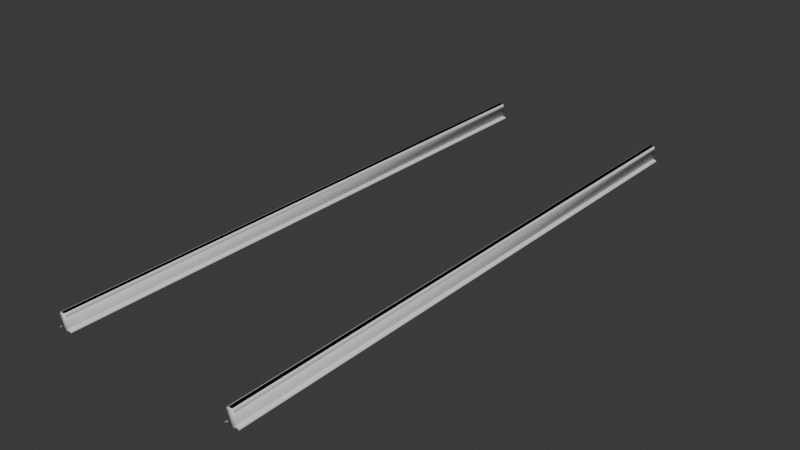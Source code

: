 # Source: track_straight_256a.blend  (saved by Blender 4.0.36; exported with 4.5.12 LTS)
import bpy
from mathutils import Matrix  # noqa: F401  (used for matrix-valued properties, if any)

bpy.ops.wm.read_factory_settings(use_empty=True)
scene = bpy.context.scene
scene.name = 'Scene'

# ---- collections
col_track_straight_256a_ref = bpy.data.collections.new('track_straight_256a_ref'); scene.collection.children.link(col_track_straight_256a_ref)
col_track_straight_256a_phys = bpy.data.collections.new('track_straight_256a_phys'); scene.collection.children.link(col_track_straight_256a_phys)

# ---- materials (node trees are filled in below, after node groups)
mat_track_straight_256a = bpy.data.materials.new('track_straight_256a')
mat_track_straight_256a.use_transparent_shadow = False

# ---- node groups
ng_auto_smooth = bpy.data.node_groups.new('Auto Smooth', 'GeometryNodeTree')
_s = ng_auto_smooth.interface.new_socket(name='Geometry', in_out='OUTPUT', socket_type='NodeSocketGeometry')
_s = ng_auto_smooth.interface.new_socket(name='Geometry', in_out='INPUT', socket_type='NodeSocketGeometry')
_s = ng_auto_smooth.interface.new_socket(name='Angle', in_out='INPUT', socket_type='NodeSocketFloat')
_s.subtype = 'ANGLE'
_s.min_value = 0.0
_s.max_value = 3.142
ng_auto_smooth.is_modifier = True
_N = ng_auto_smooth.nodes; _L = ng_auto_smooth.links
n0 = _N.new('NodeGroupOutput'); n0.name = 'Group Output'; n0.location = (480, -100)
n1 = _N.new('NodeGroupInput'); n1.name = 'Group Input'; n1.location = (-420, -300)
n2 = _N.new('NodeGroupInput'); n2.name = 'Group Input.001'; n2.location = (-60, -100)
n3 = _N.new('GeometryNodeSetShadeSmooth'); n3.name = 'Set Shade Smooth'; n3.location = (120, -100)
n3.domain = 'EDGE'
n4 = _N.new('GeometryNodeSetShadeSmooth'); n4.name = 'Set Shade Smooth.001'; n4.location = (300, -100)
n5 = _N.new('GeometryNodeInputMeshEdgeAngle'); n5.name = 'Edge Angle'; n5.location = (-420, -220)
n6 = _N.new('GeometryNodeInputEdgeSmooth'); n6.name = 'Is Edge Smooth'; n6.location = (-60, -160)
n7 = _N.new('GeometryNodeInputShadeSmooth'); n7.name = 'Is Face Smooth'; n7.location = (-240, -340)
n8 = _N.new('FunctionNodeBooleanMath'); n8.name = 'Boolean Math'; n8.location = (-60, -220)
n9 = _N.new('FunctionNodeCompare'); n9.name = 'Compare'; n9.location = (-240, -180)
n9.operation = 'LESS_EQUAL'
_L.new(n5.outputs[0], n9.inputs[0])
_L.new(n4.outputs[0], n0.inputs[0])
_L.new(n1.outputs[1], n9.inputs[1])
_L.new(n9.outputs[0], n8.inputs[0])
_L.new(n7.outputs[0], n8.inputs[1])
_L.new(n2.outputs[0], n3.inputs[0])
_L.new(n6.outputs[0], n3.inputs[1])
_L.new(n3.outputs[0], n4.inputs[0])
_L.new(n8.outputs[0], n3.inputs[2])
n0.is_active_output = True

# ---- material node trees
mat_track_straight_256a.use_nodes = True; mat_track_straight_256a.node_tree.nodes.clear()
_N = mat_track_straight_256a.node_tree.nodes; _L = mat_track_straight_256a.node_tree.links
n0 = _N.new('ShaderNodeBsdfPrincipled'); n0.name = 'Principled BSDF'; n0.location = (10, 300)
n0.inputs[3].default_value = 1.45
n1 = _N.new('ShaderNodeOutputMaterial'); n1.name = 'Material Output'; n1.location = (300, 300)
_L.new(n0.outputs[0], n1.inputs[0])
n1.is_active_output = True

# ---- world
world_world = bpy.data.worlds.new('World'); scene.world = world_world
world_world.use_nodes = True; world_world.node_tree.nodes.clear()
_N = world_world.node_tree.nodes; _L = world_world.node_tree.links
n0 = _N.new('ShaderNodeOutputWorld'); n0.name = 'World Output'; n0.location = (300, 300)
n1 = _N.new('ShaderNodeBackground'); n1.name = 'Background'; n1.location = (10, 300)
n1.inputs[0].default_value = (0.05088, 0.05088, 0.05088, 1.0)
_L.new(n1.outputs[0], n0.inputs[0])
n0.is_active_output = True
world_world.color = (0.05088, 0.05088, 0.05088)
world_world.use_sun_shadow = False
world_world.sun_shadow_jitter_overblur = 0.0

# ---- meshes
me_track_straight_256a_ref = bpy.data.meshes.new('track_straight_256a_ref')
me_track_straight_256a_ref.from_pydata([(44.5, -128.0, 0.0), (42.36, -128.0, 7.0), (41.99, -128.0, 1.584), (42.67, -128.0, 0.9585), (42.19, -128.0, 1.207), (44.5, -128.0, 0.3994), (44.39, -128.0, 0.5107), (41.9, -128.0, 2.561), (41.95, -128.0, 4.411), (42.01, -128.0, 5.04), (42.31, -128.0, 5.384), (42.93, -128.0, 5.563), (43.02, -128.0, 5.685), (42.99, -128.0, 6.46), (42.71, -128.0, 6.901), (42.9, -128.0, 6.712), (38.5, -128.0, 0.0), (40.64, -128.0, 7.0), (41.01, -128.0, 1.584), (40.33, -128.0, 0.9585), (40.81, -128.0, 1.207), (38.5, -128.0, 0.3994), (38.61, -128.0, 0.5107), (41.1, -128.0, 2.561), (41.05, -128.0, 4.411), (40.99, -128.0, 5.04), (40.69, -128.0, 5.384), (40.07, -128.0, 5.563), (39.98, -128.0, 5.685), (40.01, -128.0, 6.46), (40.29, -128.0, 6.901), (40.1, -128.0, 6.712), (44.5, 128.0, 0.0), (42.36, 128.0, 7.0), (41.99, 128.0, 1.584), (42.67, 128.0, 0.9585), (42.19, 128.0, 1.207), (44.5, 128.0, 0.3994), (44.39, 128.0, 0.5107), (41.9, 128.0, 2.561), (41.95, 128.0, 4.411), (42.01, 128.0, 5.04), (42.31, 128.0, 5.384), (42.93, 128.0, 5.563), (43.02, 128.0, 5.685), (42.99, 128.0, 6.46), (42.71, 128.0, 6.901), (42.9, 128.0, 6.712), (38.5, 128.0, 0.0), (40.64, 128.0, 7.0), (41.01, 128.0, 1.584), (40.33, 128.0, 0.9585), (40.81, 128.0, 1.207), (38.5, 128.0, 0.3994), (38.61, 128.0, 0.5107), (41.1, 128.0, 2.561), (41.05, 128.0, 4.411), (40.99, 128.0, 5.04), (40.69, 128.0, 5.384), (40.07, 128.0, 5.563), (39.98, 128.0, 5.685), (40.01, 128.0, 6.46), (40.29, 128.0, 6.901), (40.1, 128.0, 6.712), (-38.5, -128.0, 0.0), (-40.64, -128.0, 7.0), (-41.01, -128.0, 1.584), (-40.33, -128.0, 0.9585), (-40.81, -128.0, 1.207), (-38.5, -128.0, 0.3994), (-38.61, -128.0, 0.5107), (-41.1, -128.0, 2.561), (-41.05, -128.0, 4.411), (-40.99, -128.0, 5.04), (-40.69, -128.0, 5.384), (-40.07, -128.0, 5.563), (-39.98, -128.0, 5.685), (-40.01, -128.0, 6.46), (-40.29, -128.0, 6.901), (-40.1, -128.0, 6.712), (-44.5, -128.0, 0.0), (-42.36, -128.0, 7.0), (-41.99, -128.0, 1.584), (-42.67, -128.0, 0.9585), (-42.19, -128.0, 1.207), (-44.5, -128.0, 0.3994), (-44.39, -128.0, 0.5107), (-41.9, -128.0, 2.561), (-41.95, -128.0, 4.411), (-42.01, -128.0, 5.04), (-42.31, -128.0, 5.384), (-42.93, -128.0, 5.563), (-43.02, -128.0, 5.685), (-42.99, -128.0, 6.46), (-42.71, -128.0, 6.901), (-42.9, -128.0, 6.712), (-38.5, 128.0, 0.0), (-40.64, 128.0, 7.0), (-41.01, 128.0, 1.584), (-40.33, 128.0, 0.9585), (-40.81, 128.0, 1.207), (-38.5, 128.0, 0.3994), (-38.61, 128.0, 0.5107), (-41.1, 128.0, 2.561), (-41.05, 128.0, 4.411), (-40.99, 128.0, 5.04), (-40.69, 128.0, 5.384), (-40.07, 128.0, 5.563), (-39.98, 128.0, 5.685), (-40.01, 128.0, 6.46), (-40.29, 128.0, 6.901), (-40.1, 128.0, 6.712), (-44.5, 128.0, 0.0), (-42.36, 128.0, 7.0), (-41.99, 128.0, 1.584), (-42.67, 128.0, 0.9585), (-42.19, 128.0, 1.207), (-44.5, 128.0, 0.3994), (-44.39, 128.0, 0.5107), (-41.9, 128.0, 2.561), (-41.95, 128.0, 4.411), (-42.01, 128.0, 5.04), (-42.31, 128.0, 5.384), (-42.93, 128.0, 5.563), (-43.02, 128.0, 5.685), (-42.99, 128.0, 6.46), (-42.71, 128.0, 6.901), (-42.9, 128.0, 6.712)], [], [(34, 39, 7, 2), (4, 36, 34, 2), (7, 39, 40, 8), (3, 35, 36, 4), (5, 37, 38, 6), (38, 35, 3, 6), (0, 32, 37, 5), (9, 41, 42, 10), (40, 41, 9, 8), (11, 43, 44, 12), (42, 43, 11, 10), (15, 47, 46, 14), (13, 45, 47, 15), (44, 45, 13, 12), (46, 33, 1, 14), (50, 18, 23, 55), (18, 50, 52, 20), (24, 56, 55, 23), (20, 52, 51, 19), (22, 54, 53, 21), (54, 22, 19, 51), (21, 53, 48, 16), (26, 58, 57, 25), (56, 24, 25, 57), (33, 49, 17, 1), (28, 60, 59, 27), (58, 26, 27, 59), (30, 62, 63, 31), (31, 63, 61, 29), (60, 28, 29, 61), (62, 30, 17, 49), (98, 103, 71, 66), (68, 100, 98, 66), (71, 103, 104, 72), (67, 99, 100, 68), (69, 101, 102, 70), (102, 99, 67, 70), (64, 96, 101, 69), (73, 105, 106, 74), (104, 105, 73, 72), (75, 107, 108, 76), (106, 107, 75, 74), (79, 111, 110, 78), (77, 109, 111, 79), (108, 109, 77, 76), (110, 97, 65, 78), (114, 82, 87, 119), (82, 114, 116, 84), (88, 120, 119, 87), (84, 116, 115, 83), (86, 118, 117, 85), (118, 86, 83, 115), (85, 117, 112, 80), (90, 122, 121, 89), (120, 88, 89, 121), (97, 113, 81, 65), (92, 124, 123, 91), (122, 90, 91, 123), (94, 126, 127, 95), (95, 127, 125, 93), (124, 92, 93, 125), (126, 94, 81, 113)])
me_track_straight_256a_ref.polygons.foreach_set('use_smooth', [True] * 62)
_uv = me_track_straight_256a_ref.uv_layers.new(name='UVКарта')
_uv.uv.foreach_set('vector', [0.05161, 5.739e-05, 0.06693, 5.739e-05, 0.06693, 0.9999, 0.05161, 0.9999, 0.04489, 0.9999, 0.04489, 5.739e-05, 0.05161, 5.739e-05, 0.05161, 0.9999, 0.06693, 0.9999, 0.06693, 5.739e-05, 0.09584, 5.739e-05, 0.09584, 0.9999, 0.03658, 0.9999, 0.03658, 5.739e-05, 0.04489, 5.739e-05, 0.04489, 0.9999, 0.006298, 0.9999, 0.006298, 8.814e-05, 0.008752, 5.739e-05, 0.008752, 0.9999, 0.008752, 5.739e-05, 0.03658, 5.739e-05, 0.03658, 0.9999, 0.008752, 0.9999, 5.746e-05, 0.9999, 5.742e-05, 8.815e-05, 0.006298, 8.814e-05, 0.006298, 0.9999, 0.1057, 0.9999, 0.1057, 5.739e-05, 0.1128, 5.739e-05, 0.1128, 0.9999, 0.09584, 5.739e-05, 0.1057, 5.739e-05, 0.1057, 0.9999, 0.09584, 0.9999, 0.1229, 0.9999, 0.1229, 5.739e-05, 0.1253, 5.739e-05, 0.1253, 0.9999, 0.1128, 5.739e-05, 0.1229, 5.739e-05, 0.1229, 0.9999, 0.1128, 0.9999, 0.1415, 0.9999, 0.1415, 5.739e-05, 0.1457, 5.739e-05, 0.1457, 0.9999, 0.1374, 0.9999, 0.1374, 5.739e-05, 0.1415, 5.739e-05, 0.1415, 0.9999, 0.1253, 5.739e-05, 0.1374, 5.739e-05, 0.1374, 0.9999, 0.1253, 0.9999, 0.1457, 5.739e-05, 0.1514, 5.739e-05, 0.1514, 0.9999, 0.1457, 0.9999, 0.2781, 5.738e-05, 0.2781, 0.9999, 0.2628, 0.9999, 0.2628, 5.738e-05, 0.2781, 0.9999, 0.2781, 5.738e-05, 0.2848, 5.738e-05, 0.2848, 0.9999, 0.2339, 0.9999, 0.2339, 5.738e-05, 0.2628, 5.738e-05, 0.2628, 0.9999, 0.2848, 0.9999, 0.2848, 5.738e-05, 0.2932, 5.738e-05, 0.2932, 0.9999, 0.321, 0.9999, 0.321, 5.738e-05, 0.3234, 8.813e-05, 0.3234, 0.9999, 0.321, 5.738e-05, 0.321, 0.9999, 0.2932, 0.9999, 0.2932, 5.738e-05, 0.3234, 0.9999, 0.3234, 8.813e-05, 0.3297, 8.813e-05, 0.3297, 0.9999, 0.2169, 0.9999, 0.2169, 5.738e-05, 0.224, 5.738e-05, 0.224, 0.9999, 0.2339, 5.738e-05, 0.2339, 0.9999, 0.224, 0.9999, 0.224, 5.738e-05, 0.1514, 5.739e-05, 0.1784, 5.738e-05, 0.1784, 0.9999, 0.1514, 0.9999, 0.2045, 0.9999, 0.2045, 5.738e-05, 0.2068, 5.738e-05, 0.2068, 0.9999, 0.2169, 5.738e-05, 0.2169, 0.9999, 0.2068, 0.9999, 0.2068, 5.738e-05, 0.184, 0.9999, 0.184, 5.738e-05, 0.1882, 5.738e-05, 0.1882, 0.9999, 0.1882, 0.9999, 0.1882, 5.738e-05, 0.1923, 5.738e-05, 0.1923, 0.9999, 0.2045, 5.738e-05, 0.2045, 0.9999, 0.1923, 0.9999, 0.1923, 5.738e-05, 0.184, 5.738e-05, 0.184, 0.9999, 0.1784, 0.9999, 0.1784, 5.738e-05, 0.05161, 5.739e-05, 0.06693, 5.739e-05, 0.06693, 0.9999, 0.05161, 0.9999, 0.04489, 0.9999, 0.04489, 5.739e-05, 0.05161, 5.739e-05, 0.05161, 0.9999, 0.06693, 0.9999, 0.06693, 5.739e-05, 0.09584, 5.739e-05, 0.09584, 0.9999, 0.03658, 0.9999, 0.03658, 5.739e-05, 0.04489, 5.739e-05, 0.04489, 0.9999, 0.006298, 0.9999, 0.006298, 8.814e-05, 0.008752, 5.739e-05, 0.008752, 0.9999, 0.008752, 5.739e-05, 0.03658, 5.739e-05, 0.03658, 0.9999, 0.008752, 0.9999, 5.746e-05, 0.9999, 5.742e-05, 8.815e-05, 0.006298, 8.814e-05, 0.006298, 0.9999, 0.1057, 0.9999, 0.1057, 5.739e-05, 0.1128, 5.739e-05, 0.1128, 0.9999, 0.09584, 5.739e-05, 0.1057, 5.739e-05, 0.1057, 0.9999, 0.09584, 0.9999, 0.1229, 0.9999, 0.1229, 5.739e-05, 0.1253, 5.739e-05, 0.1253, 0.9999, 0.1128, 5.739e-05, 0.1229, 5.739e-05, 0.1229, 0.9999, 0.1128, 0.9999, 0.1415, 0.9999, 0.1415, 5.739e-05, 0.1457, 5.739e-05, 0.1457, 0.9999, 0.1374, 0.9999, 0.1374, 5.739e-05, 0.1415, 5.739e-05, 0.1415, 0.9999, 0.1253, 5.739e-05, 0.1374, 5.739e-05, 0.1374, 0.9999, 0.1253, 0.9999, 0.1457, 5.739e-05, 0.1514, 5.739e-05, 0.1514, 0.9999, 0.1457, 0.9999, 0.2781, 5.738e-05, 0.2781, 0.9999, 0.2628, 0.9999, 0.2628, 5.738e-05, 0.2781, 0.9999, 0.2781, 5.738e-05, 0.2848, 5.738e-05, 0.2848, 0.9999, 0.2339, 0.9999, 0.2339, 5.738e-05, 0.2628, 5.738e-05, 0.2628, 0.9999, 0.2848, 0.9999, 0.2848, 5.738e-05, 0.2932, 5.738e-05, 0.2932, 0.9999, 0.321, 0.9999, 0.321, 5.738e-05, 0.3234, 8.813e-05, 0.3234, 0.9999, 0.321, 5.738e-05, 0.321, 0.9999, 0.2932, 0.9999, 0.2932, 5.738e-05, 0.3234, 0.9999, 0.3234, 8.813e-05, 0.3297, 8.813e-05, 0.3297, 0.9999, 0.2169, 0.9999, 0.2169, 5.738e-05, 0.224, 5.738e-05, 0.224, 0.9999, 0.2339, 5.738e-05, 0.2339, 0.9999, 0.224, 0.9999, 0.224, 5.738e-05, 0.1514, 5.739e-05, 0.1784, 5.738e-05, 0.1784, 0.9999, 0.1514, 0.9999, 0.2045, 0.9999, 0.2045, 5.738e-05, 0.2068, 5.738e-05, 0.2068, 0.9999, 0.2169, 5.738e-05, 0.2169, 0.9999, 0.2068, 0.9999, 0.2068, 5.738e-05, 0.184, 0.9999, 0.184, 5.738e-05, 0.1882, 5.738e-05, 0.1882, 0.9999, 0.1882, 0.9999, 0.1882, 5.738e-05, 0.1923, 5.738e-05, 0.1923, 0.9999, 0.2045, 5.738e-05, 0.2045, 0.9999, 0.1923, 0.9999, 0.1923, 5.738e-05, 0.184, 5.738e-05, 0.184, 0.9999, 0.1784, 0.9999, 0.1784, 5.738e-05])
me_track_straight_256a_ref.materials.append(mat_track_straight_256a)
me_track_straight_256a_ref.update()
me_track_straight_256a_phys = bpy.data.meshes.new('track_straight_256a_phys')
me_track_straight_256a_phys.from_pydata([(40.0, -128.0, 0.0), (40.5, -128.0, 7.0), (40.0, 128.0, 0.0), (40.5, 128.0, 7.0), (43.0, -128.0, 0.0), (42.5, -128.0, 7.0), (43.0, 128.0, 0.0), (42.5, 128.0, 7.0), (-43.0, -128.0, 0.0), (-42.5, -128.0, 7.0), (-43.0, 128.0, 0.0), (-42.5, 128.0, 7.0), (-40.0, -128.0, 0.0), (-40.5, -128.0, 7.0), (-40.0, 128.0, 0.0), (-40.5, 128.0, 7.0), (40.0, -128.0, 5.6), (40.0, 128.0, 5.6), (43.0, 128.0, 5.6), (43.0, -128.0, 5.6), (-43.0, -128.0, 5.6), (-43.0, 128.0, 5.6), (-40.0, 128.0, 5.6), (-40.0, -128.0, 5.6)], [], [(16, 1, 3, 17), (17, 3, 7, 18), (18, 7, 5, 19), (19, 5, 1, 16), (2, 6, 4, 0), (7, 3, 1, 5), (20, 9, 11, 21), (21, 11, 15, 22), (22, 15, 13, 23), (23, 13, 9, 20), (10, 14, 12, 8), (15, 11, 9, 13), (4, 19, 16, 0), (6, 18, 19, 4), (2, 17, 18, 6), (0, 16, 17, 2), (12, 23, 20, 8), (14, 22, 23, 12), (10, 21, 22, 14), (8, 20, 21, 10)])
me_track_straight_256a_phys.polygons.foreach_set('use_smooth', [True] * 20)
_uv = me_track_straight_256a_phys.uv_layers.new(name='UVMap')
_uv.uv.foreach_set('vector', [0.575, 0.0, 0.625, 0.0, 0.625, 0.25, 0.575, 0.25, 0.575, 0.25, 0.625, 0.25, 0.625, 0.5, 0.575, 0.5, 0.575, 0.5, 0.625, 0.5, 0.625, 0.75, 0.575, 0.75, 0.575, 0.75, 0.625, 0.75, 0.625, 1.0, 0.575, 1.0, 0.125, 0.5, 0.375, 0.5, 0.375, 0.75, 0.125, 0.75, 0.625, 0.5, 0.875, 0.5, 0.875, 0.75, 0.625, 0.75, 0.575, 0.0, 0.625, 0.0, 0.625, 0.25, 0.575, 0.25, 0.575, 0.25, 0.625, 0.25, 0.625, 0.5, 0.575, 0.5, 0.575, 0.5, 0.625, 0.5, 0.625, 0.75, 0.575, 0.75, 0.575, 0.75, 0.625, 0.75, 0.625, 1.0, 0.575, 1.0, 0.125, 0.5, 0.375, 0.5, 0.375, 0.75, 0.125, 0.75, 0.625, 0.5, 0.875, 0.5, 0.875, 0.75, 0.625, 0.75, 0.375, 0.75, 0.575, 0.75, 0.575, 1.0, 0.375, 1.0, 0.375, 0.5, 0.575, 0.5, 0.575, 0.75, 0.375, 0.75, 0.375, 0.25, 0.575, 0.25, 0.575, 0.5, 0.375, 0.5, 0.375, 0.0, 0.575, 0.0, 0.575, 0.25, 0.375, 0.25, 0.375, 0.75, 0.575, 0.75, 0.575, 1.0, 0.375, 1.0, 0.375, 0.5, 0.575, 0.5, 0.575, 0.75, 0.375, 0.75, 0.375, 0.25, 0.575, 0.25, 0.575, 0.5, 0.375, 0.5, 0.375, 0.0, 0.575, 0.0, 0.575, 0.25, 0.375, 0.25])
me_track_straight_256a_phys.update()

# ---- objects
ob_track_straight_256a_ref = bpy.data.objects.new('track_straight_256a_ref', me_track_straight_256a_ref)
ob_track_straight_256a_phys = bpy.data.objects.new('track_straight_256a_phys', me_track_straight_256a_phys)

# ---- transforms, parenting, visibility, modifiers, constraints
ob_track_straight_256a_ref.location = (0.0, 0.0, 0.0)
_m = ob_track_straight_256a_ref.modifiers.new('Auto Smooth', 'NODES')
_m.node_group = ng_auto_smooth
_gi = [s.identifier for s in ng_auto_smooth.interface.items_tree if s.item_type == 'SOCKET' and s.in_out == 'INPUT']
_m[_gi[1]] = 1.222  # Angle
ob_track_straight_256a_phys.location = (0.0, 0.0, 0.0)

# ---- collection membership
col_track_straight_256a_ref.objects.link(ob_track_straight_256a_ref)
col_track_straight_256a_phys.objects.link(ob_track_straight_256a_phys)

# ---- scene / render settings (as saved in the file)
scene.frame_start = 1; scene.frame_end = 250; scene.frame_set(3)
scene.render.engine = 'BLENDER_EEVEE_NEXT'
scene.cycles.sampling_pattern = 'TABULATED_SOBOL'
bpy.context.view_layer.update()

# ---- added for rendering (the .blend has no active camera and no usable light): camera, sun
cam_auto = bpy.data.cameras.new('AutoCamera')
cam_auto.lens = 50.0
cam_auto.sensor_width = 36.0
cam_auto.clip_end = 4402.34
ob_auto_camera = bpy.data.objects.new('AutoCamera', cam_auto)
scene.collection.objects.link(ob_auto_camera)
ob_auto_camera.location = (250.847, -301.016, 204.177)
ob_auto_camera.rotation_euler = (1.09748, -7.21219e-08, 0.694738)
scene.camera = ob_auto_camera
light_auto_sun = bpy.data.lights.new('AutoSun', 'SUN')
light_auto_sun.energy = 3.0
light_auto_sun.angle = 0.0523599
ob_auto_sun = bpy.data.objects.new('AutoSun', light_auto_sun)
scene.collection.objects.link(ob_auto_sun)
ob_auto_sun.rotation_euler = (0.872665, 0.174533, 0.523599)
bpy.context.view_layer.update()
